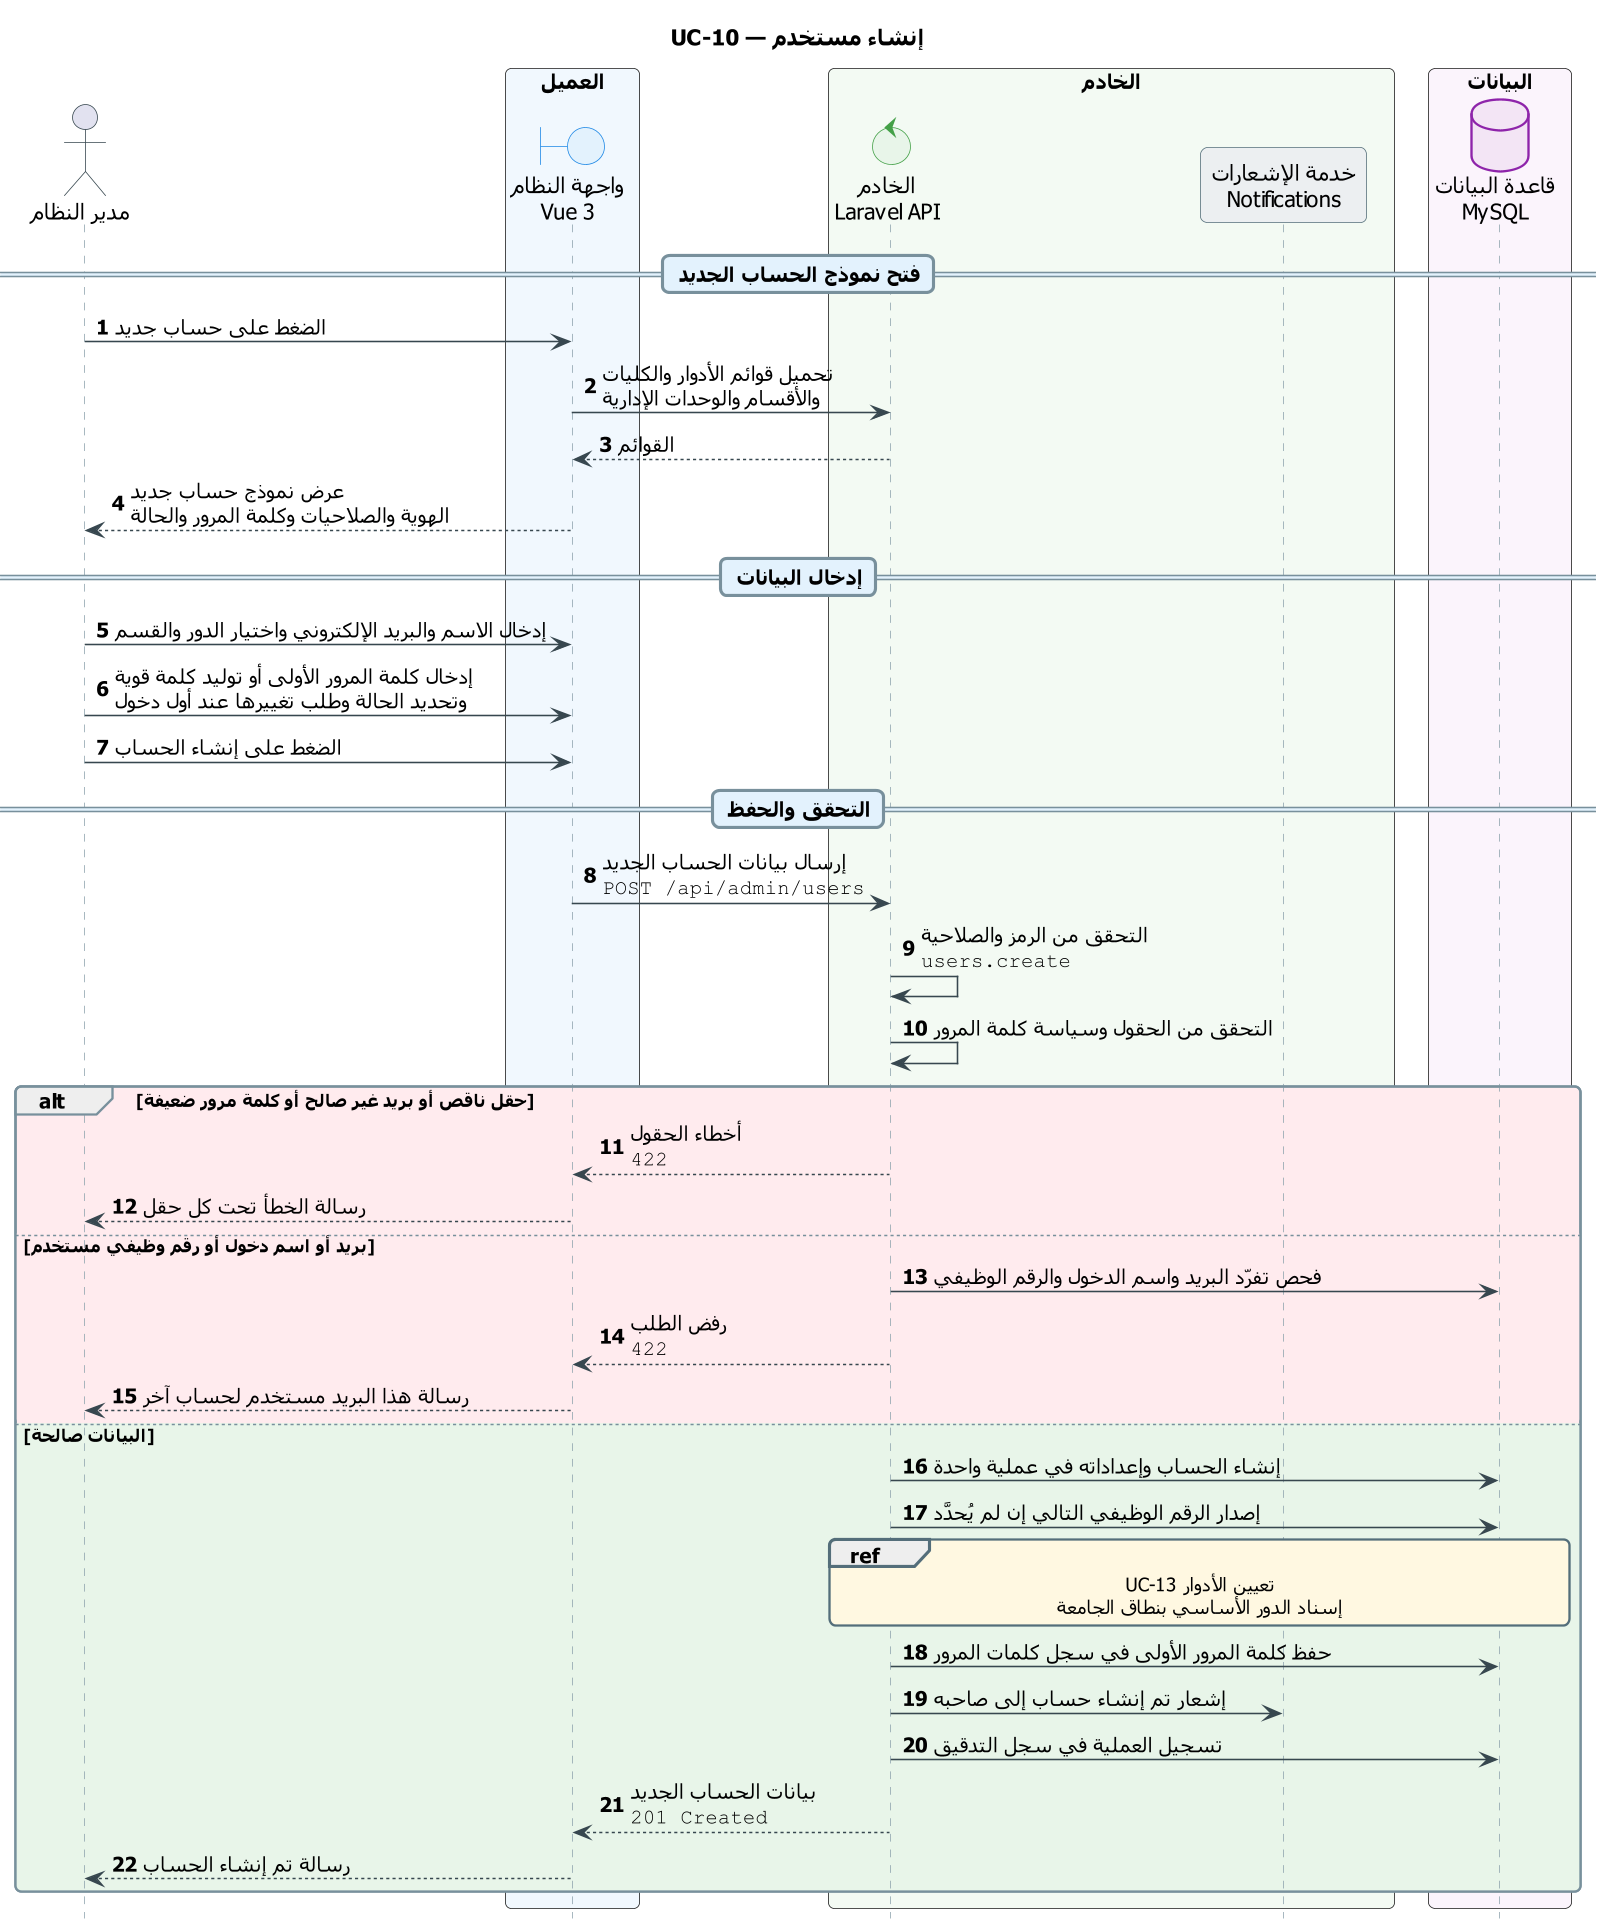

The diagram above was rendered by PlantUML. Its source (embedded in the PNG):
@startuml UC-10_create_user
skinparam dpi 150
' ===== النمط الموحّد (انسخه مع المخطط) =====
skinparam defaultFontName Tahoma
skinparam shadowing false
skinparam roundcorner 8
skinparam ParticipantPadding 14
skinparam BoxPadding 10
skinparam NoteBackgroundColor #FFF8E1
skinparam NoteBorderColor #FFB300
skinparam ParticipantBackgroundColor #ECEFF1
skinparam ParticipantBorderColor #546E7A
skinparam ActorBorderColor #37474F
skinparam BoundaryBackgroundColor #E3F2FD
skinparam BoundaryBorderColor #1E88E5
skinparam ControlBackgroundColor #E8F5E9
skinparam ControlBorderColor #43A047
skinparam DatabaseBackgroundColor #F3E5F5
skinparam DatabaseBorderColor #8E24AA
skinparam sequence {
  ArrowColor #37474F
  LifeLineBorderColor #90A4AE
  GroupBorderColor #78909C
  DividerBackgroundColor #E3F2FD
  DividerBorderColor #78909C
  ReferenceBackgroundColor #FFF8E1
  ReferenceBorderColor #546E7A
}
hide footbox
autonumber
' ===== المخطط =====
title UC-10 — إنشاء مستخدم

actor "مدير النظام" as ADM
box "العميل" #F1F8FE
  boundary "واجهة النظام\nVue 3" as UI
end box
box "الخادم" #F3FAF3
  control "الخادم\nLaravel API" as API
  participant "خدمة الإشعارات\nNotifications" as NTF
end box
box "البيانات" #FBF4FC
  database "قاعدة البيانات\nMySQL" as DB
end box

== فتح نموذج الحساب الجديد ==
ADM -> UI : الضغط على حساب جديد
UI -> API : تحميل قوائم الأدوار والكليات\nوالأقسام والوحدات الإدارية
API --> UI : القوائم
UI --> ADM : عرض نموذج حساب جديد\nالهوية والصلاحيات وكلمة المرور والحالة

== إدخال البيانات ==
ADM -> UI : إدخال الاسم والبريد الإلكتروني واختيار الدور والقسم
ADM -> UI : إدخال كلمة المرور الأولى أو توليد كلمة قوية\nوتحديد الحالة وطلب تغييرها عند أول دخول
ADM -> UI : الضغط على إنشاء الحساب

== التحقق والحفظ ==
UI -> API : إرسال بيانات الحساب الجديد\n""POST /api/admin/users""
API -> API : التحقق من الرمز والصلاحية\n""users.create""
API -> API : التحقق من الحقول وسياسة كلمة المرور
alt #FFEBEE حقل ناقص أو بريد غير صالح أو كلمة مرور ضعيفة
  API --> UI : أخطاء الحقول\n""422""
  UI --> ADM : رسالة الخطأ تحت كل حقل
else #FFEBEE بريد أو اسم دخول أو رقم وظيفي مستخدم
  API -> DB : فحص تفرّد البريد واسم الدخول والرقم الوظيفي
  API --> UI : رفض الطلب\n""422""
  UI --> ADM : رسالة هذا البريد مستخدم لحساب آخر
else #E8F5E9 البيانات صالحة
  API -> DB : إنشاء الحساب وإعداداته في عملية واحدة
  API -> DB : إصدار الرقم الوظيفي التالي إن لم يُحدَّد
  ref over API, DB : UC-13 تعيين الأدوار\nإسناد الدور الأساسي بنطاق الجامعة
  API -> DB : حفظ كلمة المرور الأولى في سجل كلمات المرور
  API -> NTF : إشعار تم إنشاء حساب إلى صاحبه
  API -> DB : تسجيل العملية في سجل التدقيق
  API --> UI : بيانات الحساب الجديد\n""201 Created""
  UI --> ADM : رسالة تم إنشاء الحساب
end
@enduml